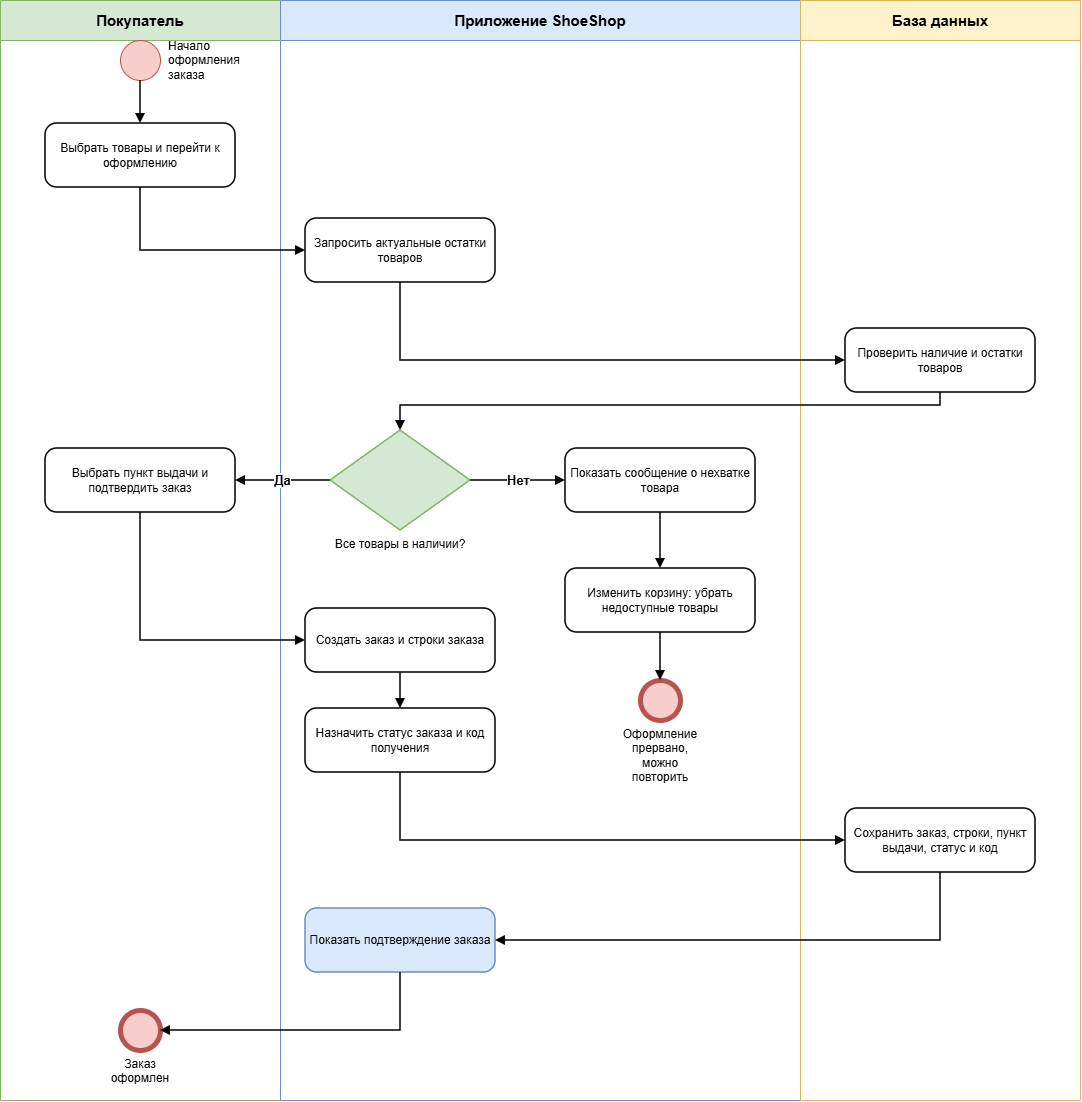

The diagram above was exported from draw.io. Its source (the exported page's mxGraphModel, read from the mxfile embedded in the PNG):
<mxGraphModel dx="1836" dy="1147" grid="1" gridSize="10" guides="1" tooltips="1" connect="1" arrows="1" fold="1" page="1" pageScale="1" pageWidth="1200" pageHeight="1200" math="0" shadow="0">
  <root>
    <mxCell id="0" />
    <mxCell id="1" parent="0" />
    <mxCell id="c3" parent="1" style="swimlane;horizontal=1;startSize=40;whiteSpace=wrap;html=1;fontStyle=1;fontSize=15;fillColor=#d5e8d4;swimlaneFillColor=#ffffff;strokeColor=#82b366;" value="Покупатель" vertex="1">
      <mxGeometry height="1100" width="280" x="40" y="40" as="geometry" />
    </mxCell>
    <mxCell id="c4" parent="1" style="swimlane;horizontal=1;startSize=40;whiteSpace=wrap;html=1;fontStyle=1;fontSize=15;swimlaneFillColor=#ffffff;fillColor=#dae8fc;strokeColor=#6c8ebf;" value="Приложение ShoeShop" vertex="1">
      <mxGeometry height="1100" width="520" x="320" y="40" as="geometry" />
    </mxCell>
    <mxCell id="c5" parent="1" style="swimlane;horizontal=1;startSize=40;whiteSpace=wrap;html=1;fontStyle=1;fontSize=15;fillColor=#fff2cc;swimlaneFillColor=#ffffff;strokeColor=#d6b656;" value="База данных" vertex="1">
      <mxGeometry height="1100" width="280" x="840" y="40" as="geometry" />
    </mxCell>
    <mxCell id="c6" parent="1" style="ellipse;whiteSpace=wrap;html=1;aspect=fixed;fontSize=12;fillColor=#f8cecc;strokeColor=#b85450;strokeWidth=1;labelPosition=right;verticalLabelPosition=middle;align=left;verticalAlign=middle;spacingLeft=6;" value="Начало оформления заказа" vertex="1">
      <mxGeometry height="40" width="40" x="160" y="80" as="geometry" />
    </mxCell>
    <mxCell id="c7" parent="1" style="rounded=1;arcSize=18;whiteSpace=wrap;html=1;fontSize=12;strokeWidth=1.5;" value="Выбрать товары и перейти к оформлению" vertex="1">
      <mxGeometry height="64" width="190" x="85" y="163" as="geometry" />
    </mxCell>
    <mxCell id="c8" parent="1" style="rounded=1;arcSize=18;whiteSpace=wrap;html=1;fontSize=12;strokeWidth=1.5;" value="Запросить актуальные остатки товаров" vertex="1">
      <mxGeometry height="64" width="190" x="345" y="258" as="geometry" />
    </mxCell>
    <mxCell id="c9" parent="1" style="rounded=1;arcSize=18;whiteSpace=wrap;html=1;fontSize=12;strokeWidth=1.5;" value="Проверить наличие и остатки товаров" vertex="1">
      <mxGeometry height="64" width="190" x="885" y="368" as="geometry" />
    </mxCell>
    <mxCell id="c10" parent="1" style="rhombus;whiteSpace=wrap;html=1;fillColor=#d5e8d4;strokeColor=#82b366;strokeWidth=1.5;fontSize=12;verticalLabelPosition=bottom;verticalAlign=top;" value="Все товары в наличии?" vertex="1">
      <mxGeometry height="100" width="140" x="370" y="470" as="geometry" />
    </mxCell>
    <mxCell id="c11" parent="1" style="rounded=1;arcSize=18;whiteSpace=wrap;html=1;fontSize=12;strokeWidth=1.5;" value="Выбрать пункт выдачи и подтвердить заказ" vertex="1">
      <mxGeometry height="64" width="190" x="85" y="488" as="geometry" />
    </mxCell>
    <mxCell id="c12" parent="1" style="rounded=1;arcSize=18;whiteSpace=wrap;html=1;fontSize=12;strokeWidth=1.5;" value="Создать заказ и строки заказа" vertex="1">
      <mxGeometry height="64" width="190" x="345" y="648" as="geometry" />
    </mxCell>
    <mxCell id="c13" parent="1" style="rounded=1;arcSize=18;whiteSpace=wrap;html=1;fontSize=12;strokeWidth=1.5;" value="Назначить статус заказа и код получения" vertex="1">
      <mxGeometry height="64" width="190" x="345" y="748" as="geometry" />
    </mxCell>
    <mxCell id="c14" parent="1" style="rounded=1;arcSize=18;whiteSpace=wrap;html=1;fontSize=12;strokeWidth=1.5;" value="Сохранить заказ, строки, пункт выдачи, статус и код" vertex="1">
      <mxGeometry height="64" width="190" x="885" y="848" as="geometry" />
    </mxCell>
    <mxCell id="c15" parent="1" style="rounded=1;arcSize=18;whiteSpace=wrap;html=1;fontSize=12;fillColor=#dae8fc;strokeColor=#6c8ebf;strokeWidth=1.5;" value="Показать подтверждение заказа" vertex="1">
      <mxGeometry height="64" width="190" x="345" y="948" as="geometry" />
    </mxCell>
    <mxCell id="c16" parent="1" style="ellipse;whiteSpace=wrap;html=1;aspect=fixed;fontSize=12;fillColor=#f8cecc;strokeColor=#b85450;strokeWidth=5;verticalLabelPosition=bottom;verticalAlign=top;" value="Заказ оформлен" vertex="1">
      <mxGeometry height="40" width="40" x="160" y="1050" as="geometry" />
    </mxCell>
    <mxCell id="c17" parent="1" style="rounded=1;arcSize=18;whiteSpace=wrap;html=1;fontSize=12;strokeWidth=1.5;" value="Показать сообщение о нехватке товара" vertex="1">
      <mxGeometry height="64" width="190" x="605" y="488" as="geometry" />
    </mxCell>
    <mxCell id="c18" parent="1" style="rounded=1;arcSize=18;whiteSpace=wrap;html=1;fontSize=12;strokeWidth=1.5;" value="Изменить корзину: убрать недоступные товары" vertex="1">
      <mxGeometry height="64" width="190" x="605" y="608" as="geometry" />
    </mxCell>
    <mxCell id="c19" parent="1" style="ellipse;whiteSpace=wrap;html=1;aspect=fixed;fontSize=12;fillColor=#f8cecc;strokeColor=#b85450;strokeWidth=5;verticalLabelPosition=bottom;verticalAlign=top;" value="Оформление прервано, можно повторить" vertex="1">
      <mxGeometry height="40" width="40" x="680" y="720" as="geometry" />
    </mxCell>
    <mxCell id="c20" edge="1" parent="1" source="c6" style="edgeStyle=orthogonalEdgeStyle;rounded=0;html=1;strokeWidth=1.5;endArrow=block;endFill=1;fontSize=13;fontStyle=1;exitX=0.5;exitY=1;exitDx=0;exitDy=0;entryX=0.5;entryY=0;entryDx=0;entryDy=0;" target="c7" value="">
      <mxGeometry relative="1" as="geometry" />
    </mxCell>
    <mxCell id="c21" edge="1" parent="1" source="c7" style="edgeStyle=orthogonalEdgeStyle;rounded=0;html=1;strokeWidth=1.5;endArrow=block;endFill=1;fontSize=13;fontStyle=1;exitX=0.5;exitY=1;exitDx=0;exitDy=0;entryX=0;entryY=0.5;entryDx=0;entryDy=0;" target="c8" value="">
      <mxGeometry relative="1" as="geometry">
        <Array as="points">
          <mxPoint x="180" y="290" />
        </Array>
      </mxGeometry>
    </mxCell>
    <mxCell id="c22" edge="1" parent="1" source="c8" style="edgeStyle=orthogonalEdgeStyle;rounded=0;html=1;strokeWidth=1.5;endArrow=block;endFill=1;fontSize=13;fontStyle=1;exitX=0.5;exitY=1;exitDx=0;exitDy=0;entryX=0;entryY=0.5;entryDx=0;entryDy=0;" target="c9" value="">
      <mxGeometry relative="1" as="geometry">
        <Array as="points">
          <mxPoint x="440" y="400" />
        </Array>
      </mxGeometry>
    </mxCell>
    <mxCell id="c23" edge="1" parent="1" source="c9" style="edgeStyle=orthogonalEdgeStyle;rounded=0;html=1;strokeWidth=1.5;endArrow=block;endFill=1;fontSize=13;fontStyle=1;exitX=0.5;exitY=1;exitDx=0;exitDy=0;entryX=0.5;entryY=0;entryDx=0;entryDy=0;" target="c10" value="">
      <mxGeometry relative="1" as="geometry">
        <Array as="points">
          <mxPoint x="980" y="445" />
          <mxPoint x="440" y="445" />
        </Array>
      </mxGeometry>
    </mxCell>
    <mxCell id="c24" edge="1" parent="1" source="c10" style="edgeStyle=orthogonalEdgeStyle;rounded=0;html=1;strokeWidth=1.5;endArrow=block;endFill=1;fontSize=13;fontStyle=1;exitX=0;exitY=0.5;exitDx=0;exitDy=0;entryX=1;entryY=0.5;entryDx=0;entryDy=0;" target="c11" value="Да">
      <mxGeometry relative="1" as="geometry" />
    </mxCell>
    <mxCell id="c25" edge="1" parent="1" source="c10" style="edgeStyle=orthogonalEdgeStyle;rounded=0;html=1;strokeWidth=1.5;endArrow=block;endFill=1;fontSize=13;fontStyle=1;exitX=1;exitY=0.5;exitDx=0;exitDy=0;entryX=0;entryY=0.5;entryDx=0;entryDy=0;" target="c17" value="Нет">
      <mxGeometry relative="1" as="geometry" />
    </mxCell>
    <mxCell id="c26" edge="1" parent="1" source="c11" style="edgeStyle=orthogonalEdgeStyle;rounded=0;html=1;strokeWidth=1.5;endArrow=block;endFill=1;fontSize=13;fontStyle=1;exitX=0.5;exitY=1;exitDx=0;exitDy=0;entryX=0;entryY=0.5;entryDx=0;entryDy=0;" target="c12" value="">
      <mxGeometry relative="1" as="geometry">
        <Array as="points">
          <mxPoint x="180" y="680" />
        </Array>
      </mxGeometry>
    </mxCell>
    <mxCell id="c27" edge="1" parent="1" source="c12" style="edgeStyle=orthogonalEdgeStyle;rounded=0;html=1;strokeWidth=1.5;endArrow=block;endFill=1;fontSize=13;fontStyle=1;exitX=0.5;exitY=1;exitDx=0;exitDy=0;entryX=0.5;entryY=0;entryDx=0;entryDy=0;" target="c13" value="">
      <mxGeometry relative="1" as="geometry" />
    </mxCell>
    <mxCell id="c28" edge="1" parent="1" source="c13" style="edgeStyle=orthogonalEdgeStyle;rounded=0;html=1;strokeWidth=1.5;endArrow=block;endFill=1;fontSize=13;fontStyle=1;exitX=0.5;exitY=1;exitDx=0;exitDy=0;entryX=0;entryY=0.5;entryDx=0;entryDy=0;" target="c14" value="">
      <mxGeometry relative="1" as="geometry">
        <Array as="points">
          <mxPoint x="440" y="880" />
        </Array>
      </mxGeometry>
    </mxCell>
    <mxCell id="c29" edge="1" parent="1" source="c14" style="edgeStyle=orthogonalEdgeStyle;rounded=0;html=1;strokeWidth=1.5;endArrow=block;endFill=1;fontSize=13;fontStyle=1;exitX=0.5;exitY=1;exitDx=0;exitDy=0;entryX=1;entryY=0.5;entryDx=0;entryDy=0;" target="c15" value="">
      <mxGeometry relative="1" as="geometry">
        <Array as="points">
          <mxPoint x="980" y="980" />
        </Array>
      </mxGeometry>
    </mxCell>
    <mxCell id="c30" edge="1" parent="1" source="c15" style="edgeStyle=orthogonalEdgeStyle;rounded=0;html=1;strokeWidth=1.5;endArrow=block;endFill=1;fontSize=13;fontStyle=1;exitX=0.5;exitY=1;exitDx=0;exitDy=0;entryX=1;entryY=0.5;entryDx=0;entryDy=0;" target="c16" value="">
      <mxGeometry relative="1" as="geometry">
        <Array as="points">
          <mxPoint x="440" y="1070" />
        </Array>
      </mxGeometry>
    </mxCell>
    <mxCell id="c31" edge="1" parent="1" source="c17" style="edgeStyle=orthogonalEdgeStyle;rounded=0;html=1;strokeWidth=1.5;endArrow=block;endFill=1;fontSize=13;fontStyle=1;exitX=0.5;exitY=1;exitDx=0;exitDy=0;entryX=0.5;entryY=0;entryDx=0;entryDy=0;" target="c18" value="">
      <mxGeometry relative="1" as="geometry" />
    </mxCell>
    <mxCell id="c32" edge="1" parent="1" source="c18" style="edgeStyle=orthogonalEdgeStyle;rounded=0;html=1;strokeWidth=1.5;endArrow=block;endFill=1;fontSize=13;fontStyle=1;exitX=0.5;exitY=1;exitDx=0;exitDy=0;entryX=0.5;entryY=0;entryDx=0;entryDy=0;" target="c19" value="">
      <mxGeometry relative="1" as="geometry" />
    </mxCell>
  </root>
</mxGraphModel>